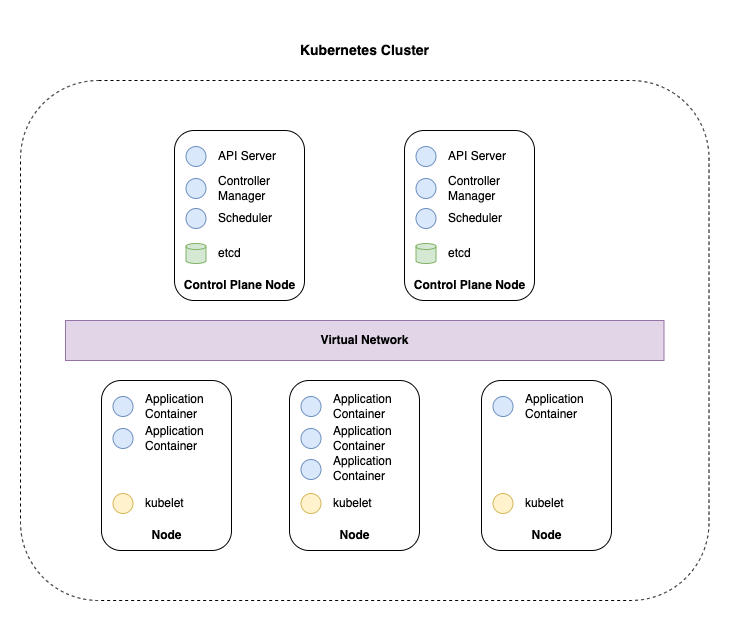

The diagram above was exported from draw.io. Its source (the exported page's mxGraphModel, read from the mxfile embedded in the PNG):
<mxGraphModel dx="1106" dy="997" grid="1" gridSize="10" guides="1" tooltips="1" connect="1" arrows="1" fold="1" page="1" pageScale="1" pageWidth="827" pageHeight="1169" math="0" shadow="0">
  <root>
    <mxCell id="0" />
    <mxCell id="1" parent="0" />
    <mxCell id="LiazQLKcwV5Jn6UaHk1o-58" value="" style="rounded=1;whiteSpace=wrap;html=1;fillColor=none;dashed=1;" parent="1" vertex="1">
      <mxGeometry x="69" y="220" width="688.5" height="520" as="geometry" />
    </mxCell>
    <mxCell id="LiazQLKcwV5Jn6UaHk1o-1" value="" style="rounded=1;whiteSpace=wrap;html=1;" parent="1" vertex="1">
      <mxGeometry x="223" y="270" width="130" height="170" as="geometry" />
    </mxCell>
    <mxCell id="LiazQLKcwV5Jn6UaHk1o-2" value="Control Plane Node" style="text;html=1;strokeColor=none;fillColor=none;align=center;verticalAlign=middle;whiteSpace=wrap;rounded=0;fontStyle=1" parent="1" vertex="1">
      <mxGeometry x="230.5" y="410" width="115" height="30" as="geometry" />
    </mxCell>
    <mxCell id="LiazQLKcwV5Jn6UaHk1o-3" value="" style="ellipse;whiteSpace=wrap;html=1;aspect=fixed;fillColor=#dae8fc;strokeColor=#6c8ebf;" parent="1" vertex="1">
      <mxGeometry x="234.5" y="286" width="20" height="20" as="geometry" />
    </mxCell>
    <mxCell id="LiazQLKcwV5Jn6UaHk1o-4" value="API Server" style="text;html=1;strokeColor=none;fillColor=none;align=left;verticalAlign=middle;whiteSpace=wrap;rounded=0;" parent="1" vertex="1">
      <mxGeometry x="264.5" y="281" width="100" height="30" as="geometry" />
    </mxCell>
    <mxCell id="LiazQLKcwV5Jn6UaHk1o-5" value="" style="ellipse;whiteSpace=wrap;html=1;aspect=fixed;fillColor=#dae8fc;strokeColor=#6c8ebf;" parent="1" vertex="1">
      <mxGeometry x="234.5" y="318" width="20" height="20" as="geometry" />
    </mxCell>
    <mxCell id="LiazQLKcwV5Jn6UaHk1o-6" value="Controller &lt;br&gt;Manager" style="text;html=1;strokeColor=none;fillColor=none;align=left;verticalAlign=middle;whiteSpace=wrap;rounded=0;" parent="1" vertex="1">
      <mxGeometry x="264.5" y="313" width="110" height="30" as="geometry" />
    </mxCell>
    <mxCell id="LiazQLKcwV5Jn6UaHk1o-7" value="" style="ellipse;whiteSpace=wrap;html=1;aspect=fixed;fillColor=#dae8fc;strokeColor=#6c8ebf;" parent="1" vertex="1">
      <mxGeometry x="234.5" y="348" width="20" height="20" as="geometry" />
    </mxCell>
    <mxCell id="LiazQLKcwV5Jn6UaHk1o-8" value="Scheduler" style="text;html=1;strokeColor=none;fillColor=none;align=left;verticalAlign=middle;whiteSpace=wrap;rounded=0;" parent="1" vertex="1">
      <mxGeometry x="264.5" y="343" width="100" height="30" as="geometry" />
    </mxCell>
    <mxCell id="LiazQLKcwV5Jn6UaHk1o-9" value="" style="shape=cylinder3;whiteSpace=wrap;html=1;boundedLbl=1;backgroundOutline=1;size=3;fillColor=#d5e8d4;strokeColor=#82b366;" parent="1" vertex="1">
      <mxGeometry x="234.5" y="383" width="20" height="20" as="geometry" />
    </mxCell>
    <mxCell id="LiazQLKcwV5Jn6UaHk1o-10" value="etcd" style="text;html=1;strokeColor=none;fillColor=none;align=left;verticalAlign=middle;whiteSpace=wrap;rounded=0;" parent="1" vertex="1">
      <mxGeometry x="264.5" y="378" width="100" height="30" as="geometry" />
    </mxCell>
    <mxCell id="LiazQLKcwV5Jn6UaHk1o-15" value="" style="rounded=1;whiteSpace=wrap;html=1;" parent="1" vertex="1">
      <mxGeometry x="453" y="270" width="130" height="170" as="geometry" />
    </mxCell>
    <mxCell id="LiazQLKcwV5Jn6UaHk1o-16" value="Control Plane Node" style="text;html=1;strokeColor=none;fillColor=none;align=center;verticalAlign=middle;whiteSpace=wrap;rounded=0;fontStyle=1" parent="1" vertex="1">
      <mxGeometry x="460.5" y="410" width="115" height="30" as="geometry" />
    </mxCell>
    <mxCell id="LiazQLKcwV5Jn6UaHk1o-17" value="" style="ellipse;whiteSpace=wrap;html=1;aspect=fixed;fillColor=#dae8fc;strokeColor=#6c8ebf;" parent="1" vertex="1">
      <mxGeometry x="464.5" y="286" width="20" height="20" as="geometry" />
    </mxCell>
    <mxCell id="LiazQLKcwV5Jn6UaHk1o-18" value="API Server" style="text;html=1;strokeColor=none;fillColor=none;align=left;verticalAlign=middle;whiteSpace=wrap;rounded=0;" parent="1" vertex="1">
      <mxGeometry x="494.5" y="281" width="100" height="30" as="geometry" />
    </mxCell>
    <mxCell id="LiazQLKcwV5Jn6UaHk1o-19" value="" style="ellipse;whiteSpace=wrap;html=1;aspect=fixed;fillColor=#dae8fc;strokeColor=#6c8ebf;" parent="1" vertex="1">
      <mxGeometry x="464.5" y="318" width="20" height="20" as="geometry" />
    </mxCell>
    <mxCell id="LiazQLKcwV5Jn6UaHk1o-20" value="Controller &lt;br&gt;Manager" style="text;html=1;strokeColor=none;fillColor=none;align=left;verticalAlign=middle;whiteSpace=wrap;rounded=0;" parent="1" vertex="1">
      <mxGeometry x="494.5" y="313" width="110" height="30" as="geometry" />
    </mxCell>
    <mxCell id="LiazQLKcwV5Jn6UaHk1o-21" value="" style="ellipse;whiteSpace=wrap;html=1;aspect=fixed;fillColor=#dae8fc;strokeColor=#6c8ebf;" parent="1" vertex="1">
      <mxGeometry x="464.5" y="348" width="20" height="20" as="geometry" />
    </mxCell>
    <mxCell id="LiazQLKcwV5Jn6UaHk1o-22" value="Scheduler" style="text;html=1;strokeColor=none;fillColor=none;align=left;verticalAlign=middle;whiteSpace=wrap;rounded=0;" parent="1" vertex="1">
      <mxGeometry x="494.5" y="343" width="100" height="30" as="geometry" />
    </mxCell>
    <mxCell id="LiazQLKcwV5Jn6UaHk1o-23" value="" style="shape=cylinder3;whiteSpace=wrap;html=1;boundedLbl=1;backgroundOutline=1;size=3;fillColor=#d5e8d4;strokeColor=#82b366;" parent="1" vertex="1">
      <mxGeometry x="464.5" y="383" width="20" height="20" as="geometry" />
    </mxCell>
    <mxCell id="LiazQLKcwV5Jn6UaHk1o-24" value="etcd" style="text;html=1;strokeColor=none;fillColor=none;align=left;verticalAlign=middle;whiteSpace=wrap;rounded=0;" parent="1" vertex="1">
      <mxGeometry x="494.5" y="378" width="100" height="30" as="geometry" />
    </mxCell>
    <mxCell id="LiazQLKcwV5Jn6UaHk1o-25" value="" style="rounded=1;whiteSpace=wrap;html=1;" parent="1" vertex="1">
      <mxGeometry x="338" y="520" width="130" height="170" as="geometry" />
    </mxCell>
    <mxCell id="LiazQLKcwV5Jn6UaHk1o-26" value="Node" style="text;html=1;strokeColor=none;fillColor=none;align=center;verticalAlign=middle;whiteSpace=wrap;rounded=0;fontStyle=1" parent="1" vertex="1">
      <mxGeometry x="345.5" y="660" width="115" height="30" as="geometry" />
    </mxCell>
    <mxCell id="LiazQLKcwV5Jn6UaHk1o-27" value="" style="ellipse;whiteSpace=wrap;html=1;aspect=fixed;fillColor=#dae8fc;strokeColor=#6c8ebf;" parent="1" vertex="1">
      <mxGeometry x="349.5" y="536" width="20" height="20" as="geometry" />
    </mxCell>
    <mxCell id="LiazQLKcwV5Jn6UaHk1o-28" value="Application&lt;br&gt;Container" style="text;html=1;strokeColor=none;fillColor=none;align=left;verticalAlign=middle;whiteSpace=wrap;rounded=0;" parent="1" vertex="1">
      <mxGeometry x="379.5" y="531" width="100" height="30" as="geometry" />
    </mxCell>
    <mxCell id="LiazQLKcwV5Jn6UaHk1o-29" value="" style="ellipse;whiteSpace=wrap;html=1;aspect=fixed;fillColor=#dae8fc;strokeColor=#6c8ebf;" parent="1" vertex="1">
      <mxGeometry x="349.5" y="568" width="20" height="20" as="geometry" />
    </mxCell>
    <mxCell id="LiazQLKcwV5Jn6UaHk1o-30" value="Application&lt;br&gt;Container" style="text;html=1;strokeColor=none;fillColor=none;align=left;verticalAlign=middle;whiteSpace=wrap;rounded=0;" parent="1" vertex="1">
      <mxGeometry x="379.5" y="563" width="110" height="30" as="geometry" />
    </mxCell>
    <mxCell id="LiazQLKcwV5Jn6UaHk1o-31" value="" style="ellipse;whiteSpace=wrap;html=1;aspect=fixed;fillColor=#dae8fc;strokeColor=#6c8ebf;" parent="1" vertex="1">
      <mxGeometry x="349.5" y="599" width="20" height="20" as="geometry" />
    </mxCell>
    <mxCell id="LiazQLKcwV5Jn6UaHk1o-32" value="Application&lt;br&gt;Container" style="text;html=1;strokeColor=none;fillColor=none;align=left;verticalAlign=middle;whiteSpace=wrap;rounded=0;" parent="1" vertex="1">
      <mxGeometry x="379.5" y="594" width="100.5" height="27" as="geometry" />
    </mxCell>
    <mxCell id="LiazQLKcwV5Jn6UaHk1o-34" value="kubelet" style="text;html=1;strokeColor=none;fillColor=none;align=left;verticalAlign=middle;whiteSpace=wrap;rounded=0;" parent="1" vertex="1">
      <mxGeometry x="379.5" y="628" width="100" height="30" as="geometry" />
    </mxCell>
    <mxCell id="LiazQLKcwV5Jn6UaHk1o-36" value="" style="ellipse;whiteSpace=wrap;html=1;aspect=fixed;fillColor=#fff2cc;strokeColor=#d6b656;" parent="1" vertex="1">
      <mxGeometry x="349.5" y="633" width="20" height="20" as="geometry" />
    </mxCell>
    <mxCell id="LiazQLKcwV5Jn6UaHk1o-37" value="" style="rounded=1;whiteSpace=wrap;html=1;" parent="1" vertex="1">
      <mxGeometry x="150" y="520" width="130" height="170" as="geometry" />
    </mxCell>
    <mxCell id="LiazQLKcwV5Jn6UaHk1o-38" value="Node" style="text;html=1;strokeColor=none;fillColor=none;align=center;verticalAlign=middle;whiteSpace=wrap;rounded=0;fontStyle=1" parent="1" vertex="1">
      <mxGeometry x="157.5" y="660" width="115" height="30" as="geometry" />
    </mxCell>
    <mxCell id="LiazQLKcwV5Jn6UaHk1o-39" value="" style="ellipse;whiteSpace=wrap;html=1;aspect=fixed;fillColor=#dae8fc;strokeColor=#6c8ebf;" parent="1" vertex="1">
      <mxGeometry x="161.5" y="536" width="20" height="20" as="geometry" />
    </mxCell>
    <mxCell id="LiazQLKcwV5Jn6UaHk1o-40" value="Application&lt;br&gt;Container" style="text;html=1;strokeColor=none;fillColor=none;align=left;verticalAlign=middle;whiteSpace=wrap;rounded=0;" parent="1" vertex="1">
      <mxGeometry x="191.5" y="531" width="100" height="30" as="geometry" />
    </mxCell>
    <mxCell id="LiazQLKcwV5Jn6UaHk1o-41" value="" style="ellipse;whiteSpace=wrap;html=1;aspect=fixed;fillColor=#dae8fc;strokeColor=#6c8ebf;" parent="1" vertex="1">
      <mxGeometry x="161.5" y="568" width="20" height="20" as="geometry" />
    </mxCell>
    <mxCell id="LiazQLKcwV5Jn6UaHk1o-42" value="Application&lt;br&gt;Container" style="text;html=1;strokeColor=none;fillColor=none;align=left;verticalAlign=middle;whiteSpace=wrap;rounded=0;" parent="1" vertex="1">
      <mxGeometry x="191.5" y="563" width="110" height="30" as="geometry" />
    </mxCell>
    <mxCell id="LiazQLKcwV5Jn6UaHk1o-45" value="kubelet" style="text;html=1;strokeColor=none;fillColor=none;align=left;verticalAlign=middle;whiteSpace=wrap;rounded=0;" parent="1" vertex="1">
      <mxGeometry x="191.5" y="628" width="100" height="30" as="geometry" />
    </mxCell>
    <mxCell id="LiazQLKcwV5Jn6UaHk1o-46" value="" style="ellipse;whiteSpace=wrap;html=1;aspect=fixed;fillColor=#fff2cc;strokeColor=#d6b656;" parent="1" vertex="1">
      <mxGeometry x="161.5" y="633" width="20" height="20" as="geometry" />
    </mxCell>
    <mxCell id="LiazQLKcwV5Jn6UaHk1o-47" value="" style="rounded=1;whiteSpace=wrap;html=1;" parent="1" vertex="1">
      <mxGeometry x="530" y="520" width="130" height="170" as="geometry" />
    </mxCell>
    <mxCell id="LiazQLKcwV5Jn6UaHk1o-48" value="Node" style="text;html=1;strokeColor=none;fillColor=none;align=center;verticalAlign=middle;whiteSpace=wrap;rounded=0;fontStyle=1" parent="1" vertex="1">
      <mxGeometry x="537.5" y="660" width="115" height="30" as="geometry" />
    </mxCell>
    <mxCell id="LiazQLKcwV5Jn6UaHk1o-49" value="" style="ellipse;whiteSpace=wrap;html=1;aspect=fixed;fillColor=#dae8fc;strokeColor=#6c8ebf;" parent="1" vertex="1">
      <mxGeometry x="541.5" y="536" width="20" height="20" as="geometry" />
    </mxCell>
    <mxCell id="LiazQLKcwV5Jn6UaHk1o-50" value="Application&lt;br&gt;Container" style="text;html=1;strokeColor=none;fillColor=none;align=left;verticalAlign=middle;whiteSpace=wrap;rounded=0;" parent="1" vertex="1">
      <mxGeometry x="571.5" y="531" width="100" height="30" as="geometry" />
    </mxCell>
    <mxCell id="LiazQLKcwV5Jn6UaHk1o-55" value="kubelet" style="text;html=1;strokeColor=none;fillColor=none;align=left;verticalAlign=middle;whiteSpace=wrap;rounded=0;" parent="1" vertex="1">
      <mxGeometry x="571.5" y="628" width="100" height="30" as="geometry" />
    </mxCell>
    <mxCell id="LiazQLKcwV5Jn6UaHk1o-56" value="" style="ellipse;whiteSpace=wrap;html=1;aspect=fixed;fillColor=#fff2cc;strokeColor=#d6b656;" parent="1" vertex="1">
      <mxGeometry x="541.5" y="633" width="20" height="20" as="geometry" />
    </mxCell>
    <mxCell id="LiazQLKcwV5Jn6UaHk1o-57" value="&lt;b&gt;Virtual Network&lt;/b&gt;" style="rounded=0;whiteSpace=wrap;html=1;fillColor=#e1d5e7;strokeColor=#9673a6;" parent="1" vertex="1">
      <mxGeometry x="114" y="460" width="598.5" height="40" as="geometry" />
    </mxCell>
    <mxCell id="LiazQLKcwV5Jn6UaHk1o-61" value="Kubernetes Cluster" style="text;html=1;strokeColor=none;fillColor=none;align=center;verticalAlign=middle;whiteSpace=wrap;rounded=0;dashed=1;fontSize=14;fontStyle=1" parent="1" vertex="1">
      <mxGeometry x="296" y="160" width="234.5" height="60" as="geometry" />
    </mxCell>
  </root>
</mxGraphModel>